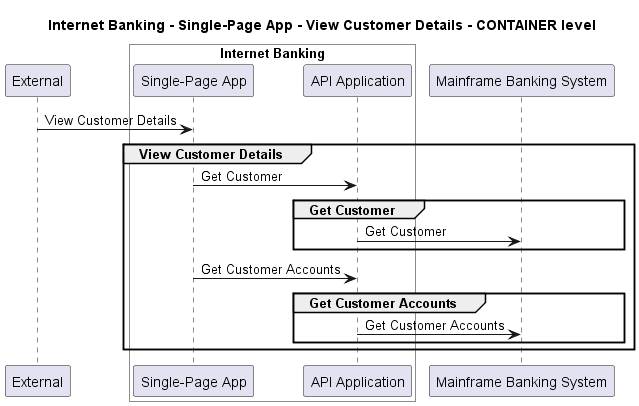

The diagram above was rendered by PlantUML. Its source (embedded in the PNG):
@startuml
!pragma layout smetana

title Internet Banking - Single-Page App - View Customer Details - CONTAINER level

participant "External" as C4InterFlow.SoftwareSystems.ExternalSystem

box "Internet Banking" #White
    participant "Single-Page App" as BigBankPlc.SoftwareSystems.InternetBanking.Containers.SinglePageApp
    participant "API Application" as BigBankPlc.SoftwareSystems.InternetBanking.Containers.APIApplication
end box

participant "Mainframe Banking System" as BigBankPlc.SoftwareSystems.MainframeBankingSystem

C4InterFlow.SoftwareSystems.ExternalSystem -> BigBankPlc.SoftwareSystems.InternetBanking.Containers.SinglePageApp : View Customer Details
group View Customer Details
BigBankPlc.SoftwareSystems.InternetBanking.Containers.SinglePageApp -> BigBankPlc.SoftwareSystems.InternetBanking.Containers.APIApplication : Get Customer
group Get Customer
BigBankPlc.SoftwareSystems.InternetBanking.Containers.APIApplication -> BigBankPlc.SoftwareSystems.MainframeBankingSystem : Get Customer
end
BigBankPlc.SoftwareSystems.InternetBanking.Containers.SinglePageApp -> BigBankPlc.SoftwareSystems.InternetBanking.Containers.APIApplication : Get Customer Accounts
group Get Customer Accounts
BigBankPlc.SoftwareSystems.InternetBanking.Containers.APIApplication -> BigBankPlc.SoftwareSystems.MainframeBankingSystem : Get Customer Accounts
end
end


@enduml